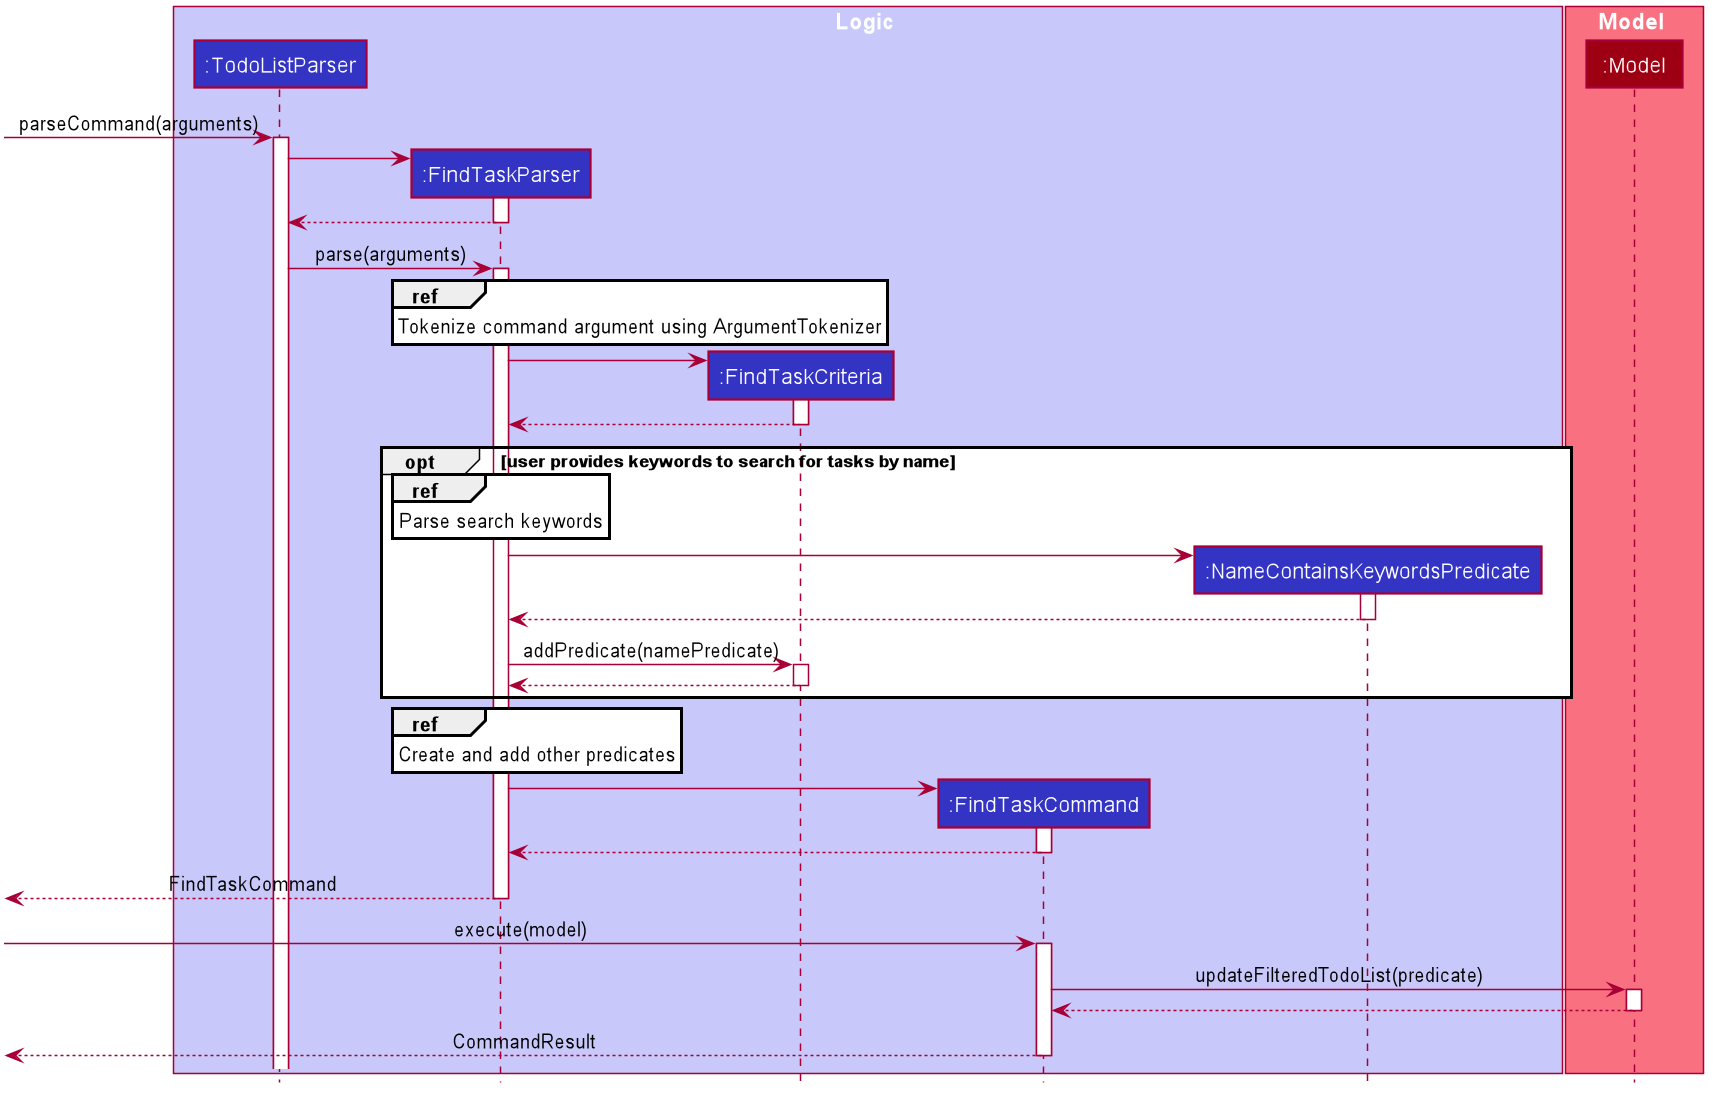

The diagram above was rendered by PlantUML. Its source (embedded in the PNG):
@startuml








skinparam BackgroundColor #FFFFFFF

skinparam Shadowing false

skinparam Class {
    FontColor #FFFFFF
    BorderThickness 1
    BorderColor #FFFFFF
    StereotypeFontColor #FFFFFF
    FontName Arial
}

skinparam Actor {
    BorderColor #000000
    Color #000000
    FontName Arial
}

skinparam Sequence {
    MessageAlign center
    BoxFontSize 15
    BoxPadding 0
    BoxFontColor #FFFFFF
    FontName Arial
}

skinparam Participant {
    FontColor #FFFFFFF
    Padding 20
}

skinparam MinClassWidth 50
skinparam ParticipantPadding 10
skinparam Shadowing false
skinparam DefaultTextAlignment center
skinparam packageStyle Rectangle

hide footbox
hide members
hide circle

box Logic #C8C8FA
participant ":TodoListParser" as TodoListParser #3333C4
participant ":FindTaskParser" as FindTaskParser #3333C4
participant ":FindTaskCriteria" as FindTaskCriteria #3333C4
participant ":FindTaskCommand" as FindTaskCommand #3333C4
participant ":NameContainsKeywordsPredicate" as NameContainsKeywordsPredicate #3333C4
end box

box Model #F97181
participant ":Model" as Model #9D0012
end box

[-> TodoListParser: parseCommand(arguments)
activate TodoListParser

create FindTaskParser
TodoListParser -> FindTaskParser
activate FindTaskParser

FindTaskParser --> TodoListParser
deactivate FindTaskParser

TodoListParser -> FindTaskParser : parse(arguments)
activate FindTaskParser
    ref over FindTaskParser: Tokenize command argument using ArgumentTokenizer

create FindTaskCriteria
FindTaskParser -> FindTaskCriteria
activate FindTaskCriteria

FindTaskCriteria --> FindTaskParser
deactivate FindTaskCriteria

opt user provides keywords to search for tasks by name
    ref over FindTaskParser: Parse search keywords
    create NameContainsKeywordsPredicate
    FindTaskParser -> NameContainsKeywordsPredicate
    activate NameContainsKeywordsPredicate

    NameContainsKeywordsPredicate --> FindTaskParser
    deactivate NameContainsKeywordsPredicate

    FindTaskParser -> FindTaskCriteria: addPredicate(namePredicate)
    activate FindTaskCriteria

    FindTaskCriteria --> FindTaskParser
    deactivate FindTaskCriteria

end
    ref over FindTaskParser: Create and add other predicates

create FindTaskCommand
FindTaskParser -> FindTaskCommand
activate FindTaskCommand

FindTaskCommand --> FindTaskParser
deactivate FindTaskCommand

[<-- FindTaskParser: FindTaskCommand
deactivate FindTaskParser

[-> FindTaskCommand: execute(model)
activate FindTaskCommand

FindTaskCommand -> Model: updateFilteredTodoList(predicate)
activate Model

Model --> FindTaskCommand
deactivate Model

[<--FindTaskCommand: CommandResult
deactivate FindTaskCommand

@enduml